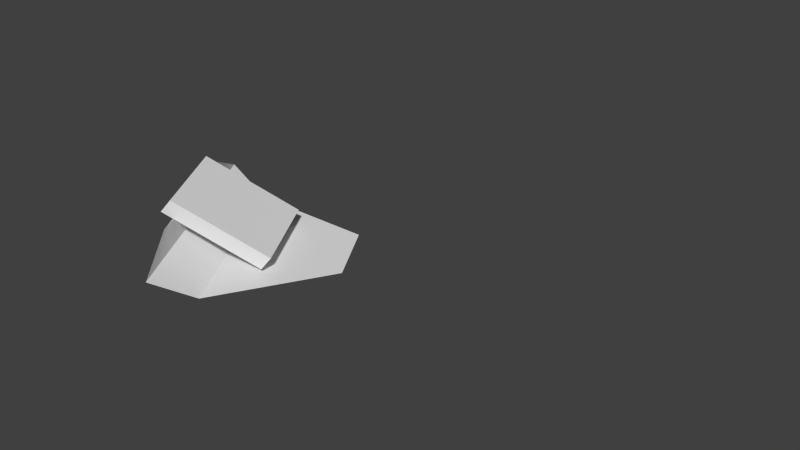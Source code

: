 # Source: Modul_Treppe.blend  (saved by Blender 2.74.0; exported with 4.5.12 LTS)
import bpy
from mathutils import Matrix  # noqa: F401  (used for matrix-valued properties, if any)

bpy.ops.wm.read_factory_settings(use_empty=True)
scene = bpy.context.scene
scene.name = 'Scene'

# ---- collections
col_collection_12 = bpy.data.collections.new('Collection 12'); scene.collection.children.link(col_collection_12)

# ---- world
world_world = bpy.data.worlds.new('World'); scene.world = world_world
world_world.color = (0.05088, 0.05088, 0.05088)
world_world.use_sun_shadow = False
world_world.sun_shadow_jitter_overblur = 0.0
world_world.cycles.sampling_method = 'MANUAL'
world_world.cycles.sample_map_resolution = 256

# ---- meshes
me_circle_003 = bpy.data.meshes.new('Circle.003')
me_circle_003.from_pydata([(-2.741, -1.058, -0.3932), (-2.547, -1.058, -0.1515), (-4.542, -1.058, 0.6176), (-4.348, -1.058, 0.8594), (-2.741, 0.9421, -0.3932), (-2.547, 0.9421, -0.1515), (-4.542, 0.9421, 0.6176), (-4.348, 0.9421, 0.8594)], [], [(0, 1, 3, 2), (2, 3, 7, 6), (6, 7, 5, 4), (4, 5, 1, 0), (2, 6, 4, 0), (7, 3, 1, 5)])
me_circle_003.use_remesh_preserve_volume = False
me_circle_003.use_remesh_preserve_attributes = False
me_circle_003.use_mirror_vertex_groups = False
me_circle_003.update()
me_circle_039 = bpy.data.meshes.new('Circle.039')
me_circle_039.from_pydata([(3.579, 2.066, -0.5), (-3.579, 2.066, -0.5), (-4.33, -1.482, 0.5), (-4.33, 1.482, 0.5), (-3.579, -2.066, -0.5), (-4.33, -2.5, 0.0), (-4.33, 2.5, 0.0), (-1.315, 0.7594, -0.5), (-1.315, -0.7594, -0.5)], [], [(5, 6, 3, 2), (4, 1, 6, 5), (4, 8, 7, 1)])
me_circle_039.use_remesh_preserve_volume = False
me_circle_039.use_remesh_preserve_attributes = False
me_circle_039.use_mirror_vertex_groups = False
me_circle_039.update()

# ---- objects
ob_treppe = bpy.data.objects.new('Treppe', me_circle_003)
ob_modulklein = bpy.data.objects.new('ModulKlein', me_circle_039)

# ---- transforms, parenting, visibility, modifiers, constraints
ob_treppe.location = (0.0, 0.0, 0.0)
ob_treppe.rotation_euler = (0.0, -0.0, 0.5236)
ob_treppe.lineart.crease_threshold = 0.0
ob_modulklein.location = (0.0, 0.0, 0.0)
ob_modulklein.rotation_euler = (0.0, -0.0, 0.5236)
ob_modulklein.lineart.crease_threshold = 0.0

# ---- collection membership
col_collection_12.objects.link(ob_treppe)
col_collection_12.objects.link(ob_modulklein)

# ---- scene / render settings (as saved in the file)
scene.frame_start = 1; scene.frame_end = 250; scene.frame_set(1)
scene.render.engine = 'BLENDER_EEVEE_NEXT'
scene.render.resolution_percentage = 50
scene.render.dither_intensity = 0.0
scene.cycles.use_denoising = False
scene.cycles.samples = 10
scene.cycles.sampling_pattern = 'TABULATED_SOBOL'
scene.cycles.light_sampling_threshold = 0.0
scene.cycles.use_adaptive_sampling = False
scene.cycles.use_light_tree = False
scene.cycles.blur_glossy = 0.0
scene.cycles.pixel_filter_type = 'GAUSSIAN'
scene.cycles.sample_clamp_indirect = 0.0
scene.view_settings.view_transform = 'Standard'
bpy.context.view_layer.update()

# ---- added for rendering (the .blend has no active camera and no usable light): camera, sun
cam_auto = bpy.data.cameras.new('AutoCamera')
cam_auto.lens = 50.0
cam_auto.sensor_width = 36.0
cam_auto.clip_end = 1000.0
ob_auto_camera = bpy.data.objects.new('AutoCamera', cam_auto)
scene.collection.objects.link(ob_auto_camera)
ob_auto_camera.location = (11.3009, -14.1391, 9.48058)
ob_auto_camera.rotation_euler = (1.09748, -7.21219e-08, 0.694738)
scene.camera = ob_auto_camera
light_auto_sun = bpy.data.lights.new('AutoSun', 'SUN')
light_auto_sun.energy = 3.0
light_auto_sun.angle = 0.0523599
ob_auto_sun = bpy.data.objects.new('AutoSun', light_auto_sun)
scene.collection.objects.link(ob_auto_sun)
ob_auto_sun.rotation_euler = (0.872665, 0.174533, 0.523599)
bpy.context.view_layer.update()
